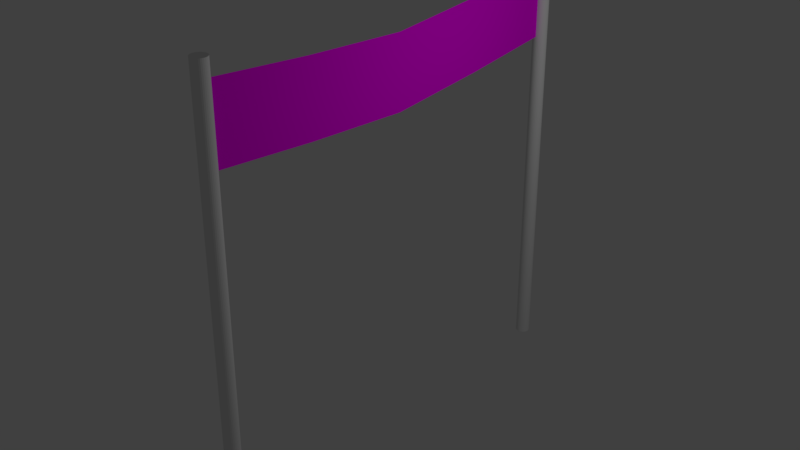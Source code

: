 # Source: StartFinishPole.blend  (saved by Blender 2.79.0; exported with 4.5.12 LTS)
import bpy
from mathutils import Matrix  # noqa: F401  (used for matrix-valued properties, if any)

bpy.ops.wm.read_factory_settings(use_empty=True)
scene = bpy.context.scene
scene.name = 'Scene'

# ---- collections
col_collection_1 = bpy.data.collections.new('Collection 1'); scene.collection.children.link(col_collection_1)

# ---- images (referenced by path relative to the original .blend; pixels are not part of the script)
import os
ASSET_DIR = os.environ.get("B2B_ASSET_DIR", "")  # directory of the original .blend (textures are referenced by path, not embedded)
HERE = os.path.dirname(os.path.abspath(__file__))  # packed textures are extracted next to this script under _unpacked/

def load_image(name, relpath, width, height, colorspace="sRGB"):
    """Load a texture the original file referenced (path relative to the .blend, or extracted next to this script)."""
    p = next((c for c in (os.path.join(HERE, relpath), os.path.join(ASSET_DIR, relpath)) if relpath and os.path.exists(c)), "")
    if p:
        img = bpy.data.images.load(p, check_existing=True)
        img.name = name
    else:  # same state as the original file: an image datablock whose file is absent (Cycles renders it pink)
        img = bpy.data.images.new(name, width, height)
        img.source = "FILE"
        img.filepath = "//" + (relpath or name)
    img.colorspace_settings.name = colorspace
    return img
img_raceflag_png_001 = load_image('raceflag.png.001', 'raceflag.png', 1024, 1024, 'sRGB')

# ---- materials (node trees are filled in below, after node groups)
mat_banner = bpy.data.materials.new('banner')
mat_banner.alpha_threshold = 0.0
mat_banner.roughness = 0.5

# ---- material node trees
mat_banner.use_nodes = True; mat_banner.node_tree.nodes.clear()
_N = mat_banner.node_tree.nodes; _L = mat_banner.node_tree.links
n0 = _N.new('ShaderNodeBsdfDiffuse'); n0.name = 'Diffuse BSDF'; n0.location = (410, 382)
n1 = _N.new('ShaderNodeOutputMaterial'); n1.name = 'Material Output'; n1.location = (699, 327)
n2 = _N.new('ShaderNodeTexImage'); n2.name = 'Image Texture'; n2.location = (177, 358)
n2.width = 140
n2.image = img_raceflag_png_001
n2.extension = 'EXTEND'
_L.new(n0.outputs[0], n1.inputs[0])
_L.new(n2.outputs[0], n0.inputs[0])
n1.is_active_output = True

# ---- world
world_world = bpy.data.worlds.new('World'); scene.world = world_world
world_world.color = (0.05088, 0.05088, 0.05088)
world_world.use_sun_shadow = False
world_world.sun_shadow_jitter_overblur = 0.0
world_world.cycles.sampling_method = 'MANUAL'

# ---- lights
light_lamp = bpy.data.lights.new('Lamp', 'POINT')
light_lamp.transmission_factor = 0.0
light_lamp.cutoff_distance = 30.0
light_lamp.energy = 100.0
light_lamp.shadow_buffer_clip_start = 1.001
light_lamp.shadow_soft_size = 0.1
light_lamp.shadow_maximum_resolution = 0.006
light_lamp.use_absolute_resolution = True

# ---- meshes
me_plane = bpy.data.meshes.new('Plane')
me_plane.from_pydata([(-1.517, -1.0, -1.13e-08), (0.4828, -1.0, -1.13e-08), (-1.517, 1.0, -1.13e-08), (0.4828, 1.0, -1.13e-08), (-1.237, 0.5, -5.181e-09), (-1.032, 0.0, -6.897e-10), (-1.237, -0.5, -5.181e-09), (0.7629, -0.5, -5.181e-09), (0.9684, 0.0, -6.897e-10), (0.7629, 0.5, -5.181e-09)], [], [(4, 9, 3, 2), (0, 1, 7, 6), (6, 7, 8, 5), (5, 8, 9, 4)])
_uv = me_plane.uv_layers.new(name='UVMap')
_uv.uv.foreach_set('vector', [0.7467, 0.5446, 0.7443, 0.2638, 0.9902, 0.31, 0.9927, 0.5907, 0.0103, 0.5636, 0.007867, 0.2828, 0.2531, 0.2503, 0.2555, 0.531, 0.2555, 0.531, 0.2531, 0.2503, 0.4985, 0.2282, 0.5009, 0.509, 0.5009, 0.509, 0.4985, 0.2282, 0.7443, 0.2638, 0.7467, 0.5446])
me_plane.materials.append(mat_banner)
me_plane.use_remesh_preserve_volume = False
me_plane.use_remesh_preserve_attributes = False
me_plane.use_mirror_vertex_groups = False
me_plane.update()
me_cylinder_001 = bpy.data.meshes.new('Cylinder.001')
me_cylinder_001.from_pydata([(0.0, 1.0, -1.0), (0.0, 1.0, 1.0), (0.1951, 0.9808, -1.0), (0.1951, 0.9808, 1.0), (0.3827, 0.9239, -1.0), (0.3827, 0.9239, 1.0), (0.5556, 0.8315, -1.0), (0.5556, 0.8315, 1.0), (0.7071, 0.7071, -1.0), (0.7071, 0.7071, 1.0), (0.8315, 0.5556, -1.0), (0.8315, 0.5556, 1.0), (0.9239, 0.3827, -1.0), (0.9239, 0.3827, 1.0), (0.9808, 0.1951, -1.0), (0.9808, 0.1951, 1.0), (1.0, 7.55e-08, -1.0), (1.0, 7.55e-08, 1.0), (0.9808, -0.1951, -1.0), (0.9808, -0.1951, 1.0), (0.9239, -0.3827, -1.0), (0.9239, -0.3827, 1.0), (0.8315, -0.5556, -1.0), (0.8315, -0.5556, 1.0), (0.7071, -0.7071, -1.0), (0.7071, -0.7071, 1.0), (0.5556, -0.8315, -1.0), (0.5556, -0.8315, 1.0), (0.3827, -0.9239, -1.0), (0.3827, -0.9239, 1.0), (0.1951, -0.9808, -1.0), (0.1951, -0.9808, 1.0), (-3.258e-07, -1.0, -1.0), (-3.258e-07, -1.0, 1.0), (-0.1951, -0.9808, -1.0), (-0.1951, -0.9808, 1.0), (-0.3827, -0.9239, -1.0), (-0.3827, -0.9239, 1.0), (-0.5556, -0.8315, -1.0), (-0.5556, -0.8315, 1.0), (-0.7071, -0.7071, -1.0), (-0.7071, -0.7071, 1.0), (-0.8315, -0.5556, -1.0), (-0.8315, -0.5556, 1.0), (-0.9239, -0.3827, -1.0), (-0.9239, -0.3827, 1.0), (-0.9808, -0.1951, -1.0), (-0.9808, -0.1951, 1.0), (-1.0, 9.656e-07, -1.0), (-1.0, 9.656e-07, 1.0), (-0.9808, 0.1951, -1.0), (-0.9808, 0.1951, 1.0), (-0.9239, 0.3827, -1.0), (-0.9239, 0.3827, 1.0), (-0.8315, 0.5556, -1.0), (-0.8315, 0.5556, 1.0), (-0.7071, 0.7071, -1.0), (-0.7071, 0.7071, 1.0), (-0.5556, 0.8315, -1.0), (-0.5556, 0.8315, 1.0), (-0.3827, 0.9239, -1.0), (-0.3827, 0.9239, 1.0), (-0.1951, 0.9808, -1.0), (-0.1951, 0.9808, 1.0)], [], [(0, 1, 3, 2), (2, 3, 5, 4), (4, 5, 7, 6), (6, 7, 9, 8), (8, 9, 11, 10), (10, 11, 13, 12), (12, 13, 15, 14), (14, 15, 17, 16), (16, 17, 19, 18), (18, 19, 21, 20), (20, 21, 23, 22), (22, 23, 25, 24), (24, 25, 27, 26), (26, 27, 29, 28), (28, 29, 31, 30), (30, 31, 33, 32), (32, 33, 35, 34), (34, 35, 37, 36), (36, 37, 39, 38), (38, 39, 41, 40), (40, 41, 43, 42), (42, 43, 45, 44), (44, 45, 47, 46), (46, 47, 49, 48), (48, 49, 51, 50), (50, 51, 53, 52), (52, 53, 55, 54), (54, 55, 57, 56), (56, 57, 59, 58), (58, 59, 61, 60), (3, 1, 63, 61, 59, 57, 55, 53, 51, 49, 47, 45, 43, 41, 39, 37, 35, 33, 31, 29, 27, 25, 23, 21, 19, 17, 15, 13, 11, 9, 7, 5), (60, 61, 63, 62), (62, 63, 1, 0), (0, 2, 4, 6, 8, 10, 12, 14, 16, 18, 20, 22, 24, 26, 28, 30, 32, 34, 36, 38, 40, 42, 44, 46, 48, 50, 52, 54, 56, 58, 60, 62)])
me_cylinder_001.use_remesh_preserve_volume = False
me_cylinder_001.use_remesh_preserve_attributes = False
me_cylinder_001.use_mirror_vertex_groups = False
me_cylinder_001.update()
me_cylinder = bpy.data.meshes.new('Cylinder')
me_cylinder.from_pydata([(0.0, 1.0, -1.0), (0.0, 1.0, 1.0), (0.1951, 0.9808, -1.0), (0.1951, 0.9808, 1.0), (0.3827, 0.9239, -1.0), (0.3827, 0.9239, 1.0), (0.5556, 0.8315, -1.0), (0.5556, 0.8315, 1.0), (0.7071, 0.7071, -1.0), (0.7071, 0.7071, 1.0), (0.8315, 0.5556, -1.0), (0.8315, 0.5556, 1.0), (0.9239, 0.3827, -1.0), (0.9239, 0.3827, 1.0), (0.9808, 0.1951, -1.0), (0.9808, 0.1951, 1.0), (1.0, 7.55e-08, -1.0), (1.0, 7.55e-08, 1.0), (0.9808, -0.1951, -1.0), (0.9808, -0.1951, 1.0), (0.9239, -0.3827, -1.0), (0.9239, -0.3827, 1.0), (0.8315, -0.5556, -1.0), (0.8315, -0.5556, 1.0), (0.7071, -0.7071, -1.0), (0.7071, -0.7071, 1.0), (0.5556, -0.8315, -1.0), (0.5556, -0.8315, 1.0), (0.3827, -0.9239, -1.0), (0.3827, -0.9239, 1.0), (0.1951, -0.9808, -1.0), (0.1951, -0.9808, 1.0), (-3.258e-07, -1.0, -1.0), (-3.258e-07, -1.0, 1.0), (-0.1951, -0.9808, -1.0), (-0.1951, -0.9808, 1.0), (-0.3827, -0.9239, -1.0), (-0.3827, -0.9239, 1.0), (-0.5556, -0.8315, -1.0), (-0.5556, -0.8315, 1.0), (-0.7071, -0.7071, -1.0), (-0.7071, -0.7071, 1.0), (-0.8315, -0.5556, -1.0), (-0.8315, -0.5556, 1.0), (-0.9239, -0.3827, -1.0), (-0.9239, -0.3827, 1.0), (-0.9808, -0.1951, -1.0), (-0.9808, -0.1951, 1.0), (-1.0, 9.656e-07, -1.0), (-1.0, 9.656e-07, 1.0), (-0.9808, 0.1951, -1.0), (-0.9808, 0.1951, 1.0), (-0.9239, 0.3827, -1.0), (-0.9239, 0.3827, 1.0), (-0.8315, 0.5556, -1.0), (-0.8315, 0.5556, 1.0), (-0.7071, 0.7071, -1.0), (-0.7071, 0.7071, 1.0), (-0.5556, 0.8315, -1.0), (-0.5556, 0.8315, 1.0), (-0.3827, 0.9239, -1.0), (-0.3827, 0.9239, 1.0), (-0.1951, 0.9808, -1.0), (-0.1951, 0.9808, 1.0)], [], [(0, 1, 3, 2), (2, 3, 5, 4), (4, 5, 7, 6), (6, 7, 9, 8), (8, 9, 11, 10), (10, 11, 13, 12), (12, 13, 15, 14), (14, 15, 17, 16), (16, 17, 19, 18), (18, 19, 21, 20), (20, 21, 23, 22), (22, 23, 25, 24), (24, 25, 27, 26), (26, 27, 29, 28), (28, 29, 31, 30), (30, 31, 33, 32), (32, 33, 35, 34), (34, 35, 37, 36), (36, 37, 39, 38), (38, 39, 41, 40), (40, 41, 43, 42), (42, 43, 45, 44), (44, 45, 47, 46), (46, 47, 49, 48), (48, 49, 51, 50), (50, 51, 53, 52), (52, 53, 55, 54), (54, 55, 57, 56), (56, 57, 59, 58), (58, 59, 61, 60), (3, 1, 63, 61, 59, 57, 55, 53, 51, 49, 47, 45, 43, 41, 39, 37, 35, 33, 31, 29, 27, 25, 23, 21, 19, 17, 15, 13, 11, 9, 7, 5), (60, 61, 63, 62), (62, 63, 1, 0), (0, 2, 4, 6, 8, 10, 12, 14, 16, 18, 20, 22, 24, 26, 28, 30, 32, 34, 36, 38, 40, 42, 44, 46, 48, 50, 52, 54, 56, 58, 60, 62)])
me_cylinder.use_remesh_preserve_volume = False
me_cylinder.use_remesh_preserve_attributes = False
me_cylinder.use_mirror_vertex_groups = False
me_cylinder.update()

# ---- objects
ob_plane = bpy.data.objects.new('Plane', me_plane)
ob_cylinder_001 = bpy.data.objects.new('Cylinder.001', me_cylinder_001)
ob_cylinder = bpy.data.objects.new('Cylinder', me_cylinder)
ob_lamp = bpy.data.objects.new('Lamp', light_lamp)

# ---- transforms, parenting, visibility, modifiers, constraints
ob_plane.location = (0.0, 0.0, 5.0)
ob_plane.rotation_euler = (0.0, 1.571, 0.0)
ob_plane.scale = (0.5, 3.0, 1.0)
ob_plane.lineart.crease_threshold = 0.0
ob_cylinder_001.location = (0.0, 3.0, 3.0)
ob_cylinder_001.scale = (0.1, 0.1, 3.0)
ob_cylinder_001.lineart.crease_threshold = 0.0
ob_cylinder.location = (0.0, -3.0, 3.0)
ob_cylinder.scale = (0.1, 0.1, 3.0)
ob_cylinder.lineart.crease_threshold = 0.0
ob_lamp.location = (4.076, 1.005, 5.904)
ob_lamp.rotation_euler = (0.6503, 0.05522, 1.866)
ob_lamp.lock_rotations_4d = False
ob_lamp.empty_display_type = 'ARROWS'
ob_lamp.color = (0.0, 0.0, 0.0, 0.0)
ob_lamp.lineart.crease_threshold = 0.0

# ---- collection membership
col_collection_1.objects.link(ob_plane)
col_collection_1.objects.link(ob_cylinder_001)
col_collection_1.objects.link(ob_cylinder)
col_collection_1.objects.link(ob_lamp)

# ---- scene / render settings (as saved in the file)
scene.frame_start = 1; scene.frame_end = 250; scene.frame_set(1)
scene.render.engine = 'CYCLES'
scene.render.resolution_percentage = 50
scene.render.dither_intensity = 0.0
scene.cycles.use_denoising = False
scene.cycles.samples = 128
scene.cycles.sampling_pattern = 'TABULATED_SOBOL'
scene.cycles.use_adaptive_sampling = False
scene.cycles.use_light_tree = False
scene.cycles.blur_glossy = 0.0
scene.cycles.sample_clamp_indirect = 0.0
scene.view_settings.view_transform = 'Standard'
bpy.context.view_layer.update()

# ---- added for rendering (the .blend has no active camera): camera
cam_auto = bpy.data.cameras.new('AutoCamera')
cam_auto.lens = 50.0
cam_auto.sensor_width = 36.0
cam_auto.clip_end = 1000.0
ob_auto_camera = bpy.data.objects.new('AutoCamera', cam_auto)
scene.collection.objects.link(ob_auto_camera)
ob_auto_camera.location = (7.98485, -9.58183, 9.38788)
ob_auto_camera.rotation_euler = (1.09748, -7.21219e-08, 0.694738)
scene.camera = ob_auto_camera
bpy.context.view_layer.update()
